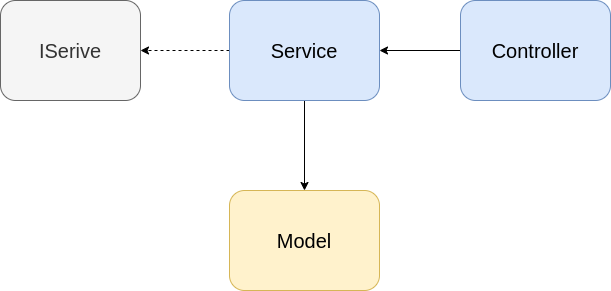

The diagram above was exported from draw.io. Its source (the exported page's mxGraphModel, read from the mxfile embedded in the PNG):
<mxGraphModel dx="1035" dy="594" grid="1" gridSize="10" guides="1" tooltips="1" connect="1" arrows="1" fold="1" page="1" pageScale="1" pageWidth="827" pageHeight="1169" math="0" shadow="0">
  <root>
    <mxCell id="0" />
    <mxCell id="1" parent="0" />
    <mxCell id="eyVnopoGtqKwPA_x4ykp-1" value="&lt;font style=&quot;font-size: 20px&quot;&gt;ISerive&lt;/font&gt;" style="rounded=1;whiteSpace=wrap;html=1;fillColor=#f5f5f5;strokeColor=#666666;fontColor=#333333;" vertex="1" parent="1">
      <mxGeometry x="110" y="110" width="140" height="100" as="geometry" />
    </mxCell>
    <mxCell id="eyVnopoGtqKwPA_x4ykp-6" style="edgeStyle=orthogonalEdgeStyle;rounded=0;orthogonalLoop=1;jettySize=auto;html=1;dashed=1;" edge="1" parent="1" source="eyVnopoGtqKwPA_x4ykp-3" target="eyVnopoGtqKwPA_x4ykp-1">
      <mxGeometry relative="1" as="geometry" />
    </mxCell>
    <mxCell id="eyVnopoGtqKwPA_x4ykp-7" style="edgeStyle=orthogonalEdgeStyle;rounded=0;orthogonalLoop=1;jettySize=auto;html=1;exitX=0.5;exitY=1;exitDx=0;exitDy=0;entryX=0.5;entryY=0;entryDx=0;entryDy=0;" edge="1" parent="1" source="eyVnopoGtqKwPA_x4ykp-3" target="eyVnopoGtqKwPA_x4ykp-4">
      <mxGeometry relative="1" as="geometry" />
    </mxCell>
    <mxCell id="eyVnopoGtqKwPA_x4ykp-3" value="&lt;font style=&quot;font-size: 20px&quot;&gt;Service&lt;/font&gt;" style="rounded=1;whiteSpace=wrap;html=1;fillColor=#dae8fc;strokeColor=#6c8ebf;" vertex="1" parent="1">
      <mxGeometry x="339" y="110" width="150" height="100" as="geometry" />
    </mxCell>
    <mxCell id="eyVnopoGtqKwPA_x4ykp-4" value="&lt;font style=&quot;font-size: 20px&quot;&gt;Model&lt;/font&gt;" style="rounded=1;whiteSpace=wrap;html=1;fillColor=#fff2cc;strokeColor=#d6b656;" vertex="1" parent="1">
      <mxGeometry x="339" y="300" width="150" height="100" as="geometry" />
    </mxCell>
    <mxCell id="eyVnopoGtqKwPA_x4ykp-8" style="edgeStyle=orthogonalEdgeStyle;rounded=0;orthogonalLoop=1;jettySize=auto;html=1;exitX=0;exitY=0.5;exitDx=0;exitDy=0;entryX=1;entryY=0.5;entryDx=0;entryDy=0;" edge="1" parent="1" source="eyVnopoGtqKwPA_x4ykp-5" target="eyVnopoGtqKwPA_x4ykp-3">
      <mxGeometry relative="1" as="geometry" />
    </mxCell>
    <mxCell id="eyVnopoGtqKwPA_x4ykp-5" value="&lt;font style=&quot;font-size: 20px&quot;&gt;Controller&lt;/font&gt;" style="rounded=1;whiteSpace=wrap;html=1;fillColor=#dae8fc;strokeColor=#6c8ebf;" vertex="1" parent="1">
      <mxGeometry x="570" y="110" width="150" height="100" as="geometry" />
    </mxCell>
  </root>
</mxGraphModel>